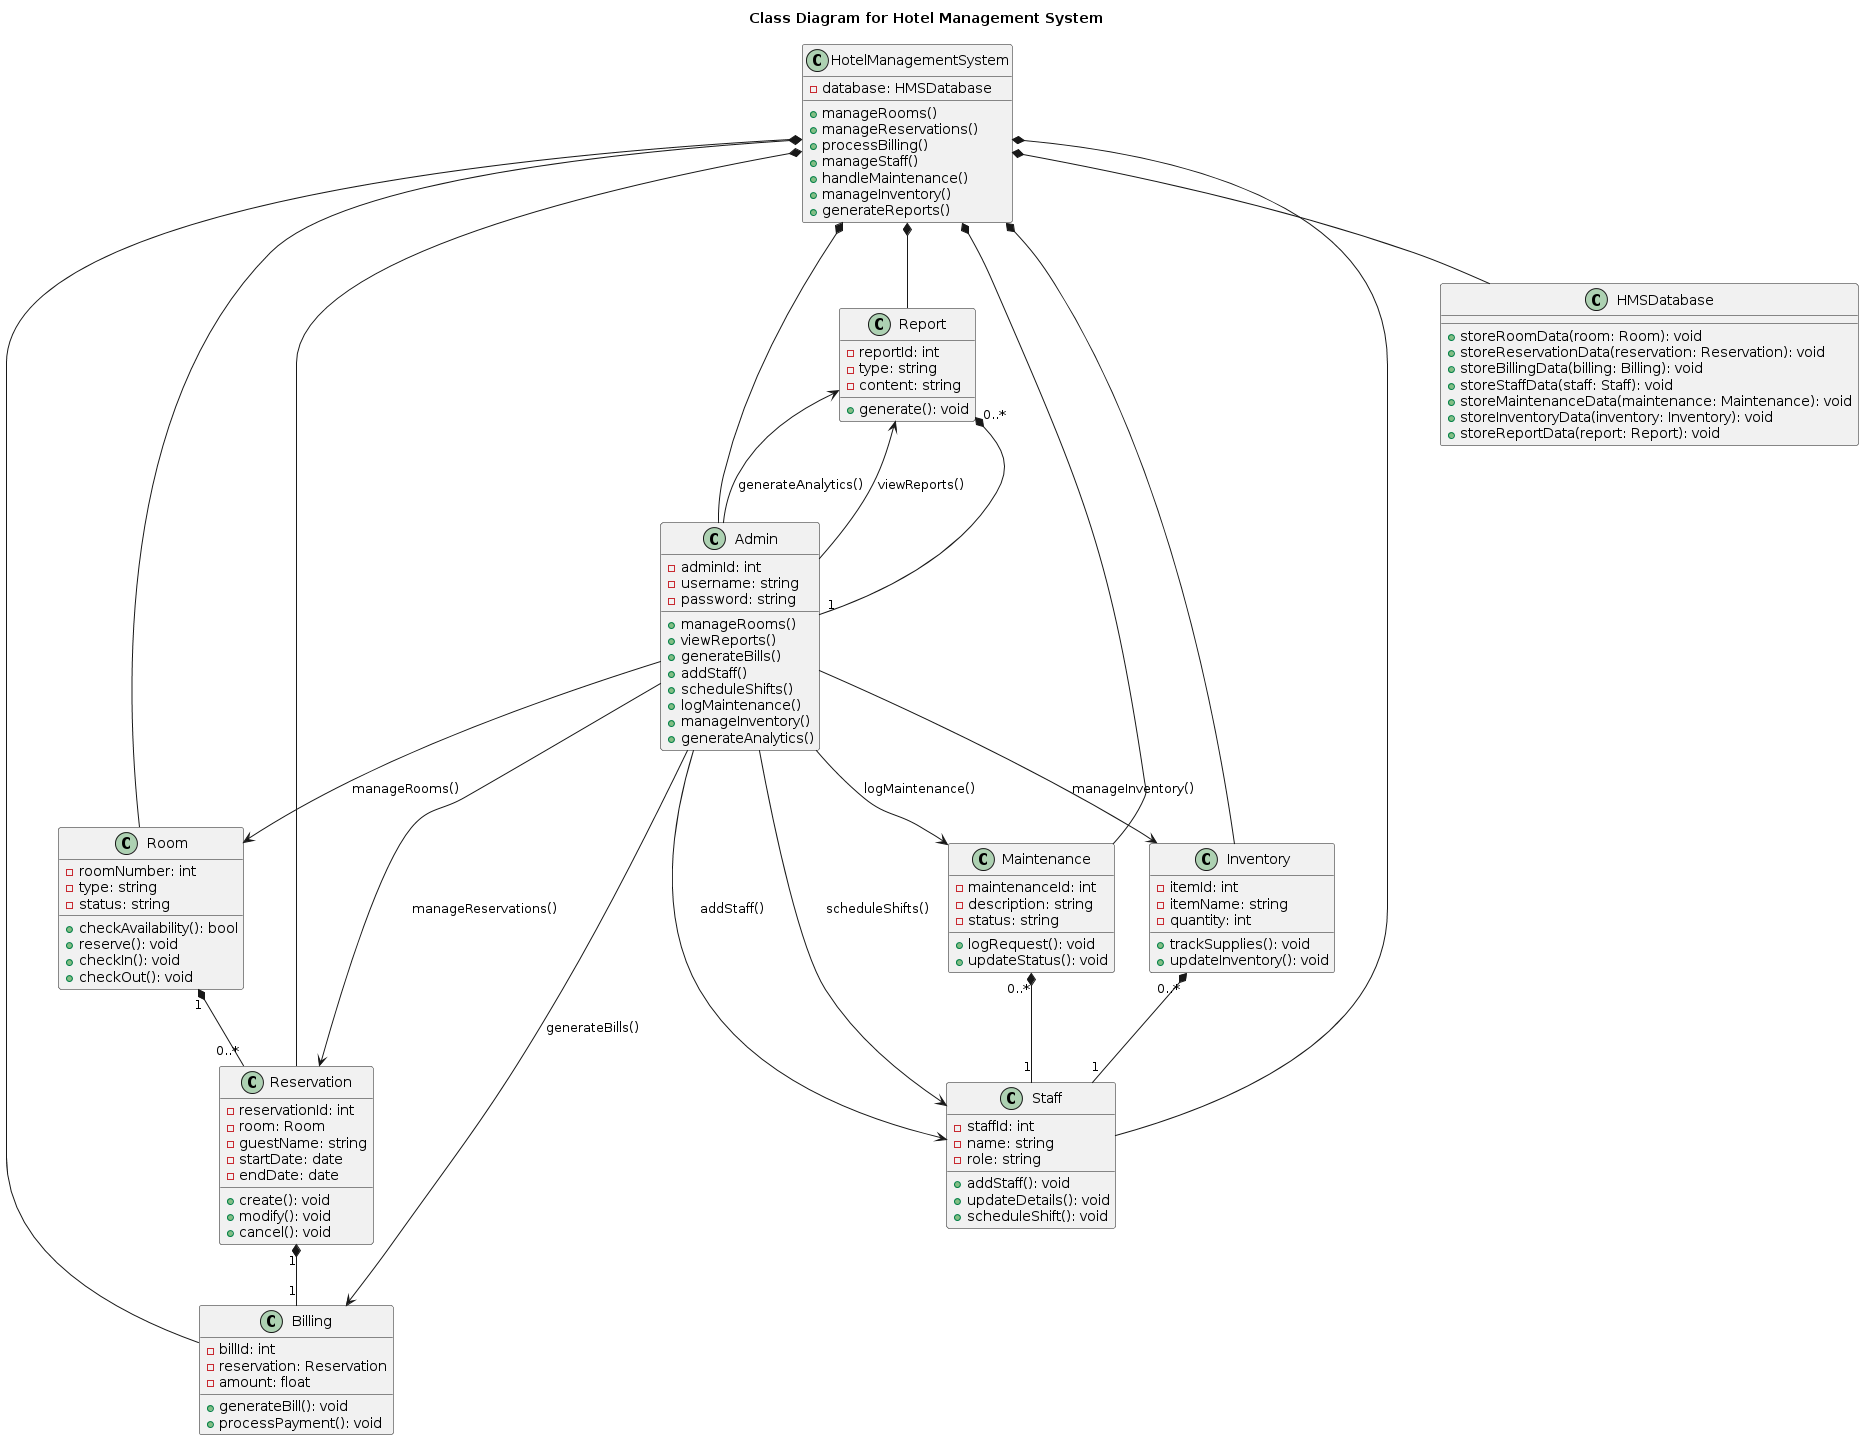

The diagram above was rendered by PlantUML. Its source (embedded in the PNG):
@startuml
title Class Diagram for Hotel Management System

class HotelManagementSystem {
    - database: HMSDatabase
    + manageRooms()
    + manageReservations()
    + processBilling()
    + manageStaff()
    + handleMaintenance()
    + manageInventory()
    + generateReports()
}

class Room {
    - roomNumber: int
    - type: string
    - status: string
    + checkAvailability(): bool
    + reserve(): void
    + checkIn(): void
    + checkOut(): void
}

class Reservation {
    - reservationId: int
    - room: Room
    - guestName: string
    - startDate: date
    - endDate: date
    + create(): void
    + modify(): void
    + cancel(): void
}

class Billing {
    - billId: int
    - reservation: Reservation
    - amount: float
    + generateBill(): void
    + processPayment(): void
}

class Staff {
    - staffId: int
    - name: string
    - role: string
    + addStaff(): void
    + updateDetails(): void
    + scheduleShift(): void
}

class Maintenance {
    - maintenanceId: int
    - description: string
    - status: string
    + logRequest(): void
    + updateStatus(): void
}

class Inventory {
    - itemId: int
    - itemName: string
    - quantity: int
    + trackSupplies(): void
    + updateInventory(): void
}

class Report {
    - reportId: int
    - type: string
    - content: string
    + generate(): void
}

class Admin {
    - adminId: int
    - username: string
    - password: string
    + manageRooms()
    + viewReports()
    + generateBills()
    + addStaff()
    + scheduleShifts()
    + logMaintenance()
    + manageInventory()
    + generateAnalytics()
}

class HMSDatabase {
    + storeRoomData(room: Room): void
    + storeReservationData(reservation: Reservation): void
    + storeBillingData(billing: Billing): void
    + storeStaffData(staff: Staff): void
    + storeMaintenanceData(maintenance: Maintenance): void
    + storeInventoryData(inventory: Inventory): void
    + storeReportData(report: Report): void
}

HotelManagementSystem *-- HMSDatabase
HotelManagementSystem *-- Room
HotelManagementSystem *-- Reservation
HotelManagementSystem *-- Billing
HotelManagementSystem *-- Staff
HotelManagementSystem *-- Maintenance
HotelManagementSystem *-- Inventory
HotelManagementSystem *-- Report
HotelManagementSystem *-- Admin

Room "1" *-- "0..*" Reservation
Reservation "1" *-- "1" Billing
Maintenance "0..*" *-- "1" Staff
Inventory "0..*" *-- "1" Staff
Report "0..*" *-- "1" Admin

Admin --> Room : manageRooms()
Admin --> Reservation : manageReservations()
Admin --> Billing : generateBills()
Admin --> Staff : addStaff()
Admin --> Staff : scheduleShifts()
Admin --> Maintenance : logMaintenance()
Admin --> Inventory : manageInventory()
Admin --> Report : generateAnalytics()
Admin --> Report : viewReports()
@enduml